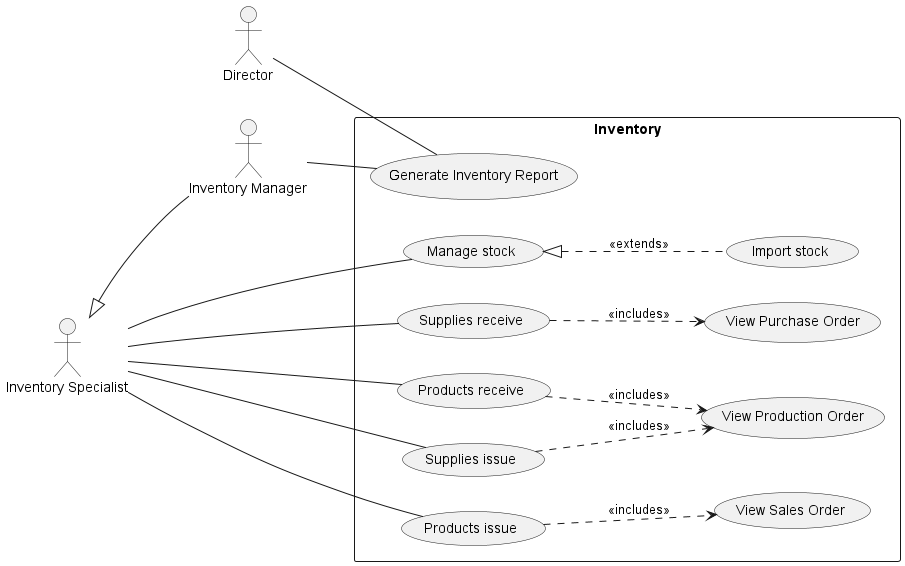

The diagram above was rendered by PlantUML. Its source (embedded in the PNG):
@startuml inventory
left to right direction

:Director: as d

:Inventory Manager: as im
:Inventory Specialist: as is
is <|-- im

rectangle Inventory {
    is -- (Manage stock)
    (Manage stock) <|.. (Import stock) : <<extends>>

    is -- (Supplies receive)
    (Supplies receive) ..> (View Purchase Order) : <<includes>>
    is -- (Products receive)
    (Products receive) ..> (View Production Order) : <<includes>>

    is -- (Supplies issue)
    (Supplies issue) ..> (View Production Order) : <<includes>>
    is -- (Products issue)
    (Products issue) ..> (View Sales Order) : <<includes>>

    im -- (Generate Inventory Report)
    d -- (Generate Inventory Report)
}
@enduml